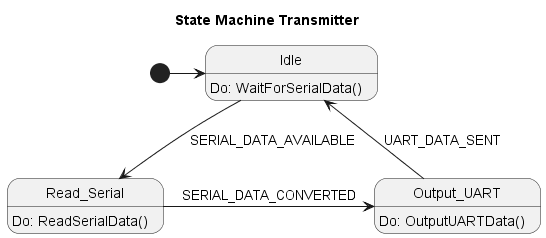

The diagram above was rendered by PlantUML. Its source (embedded in the PNG):
@startuml State Machine Transmitter

Title State Machine Transmitter

State Idle
Idle : Do: WaitForSerialData()
State Read_Serial
Read_Serial : Do: ReadSerialData()
State Output_UART
Output_UART : Do: OutputUARTData()

[*] -> Idle
Idle --> Read_Serial : SERIAL_DATA_AVAILABLE
Read_Serial -> Output_UART : SERIAL_DATA_CONVERTED
Output_UART -> Idle : UART_DATA_SENT

@enduml